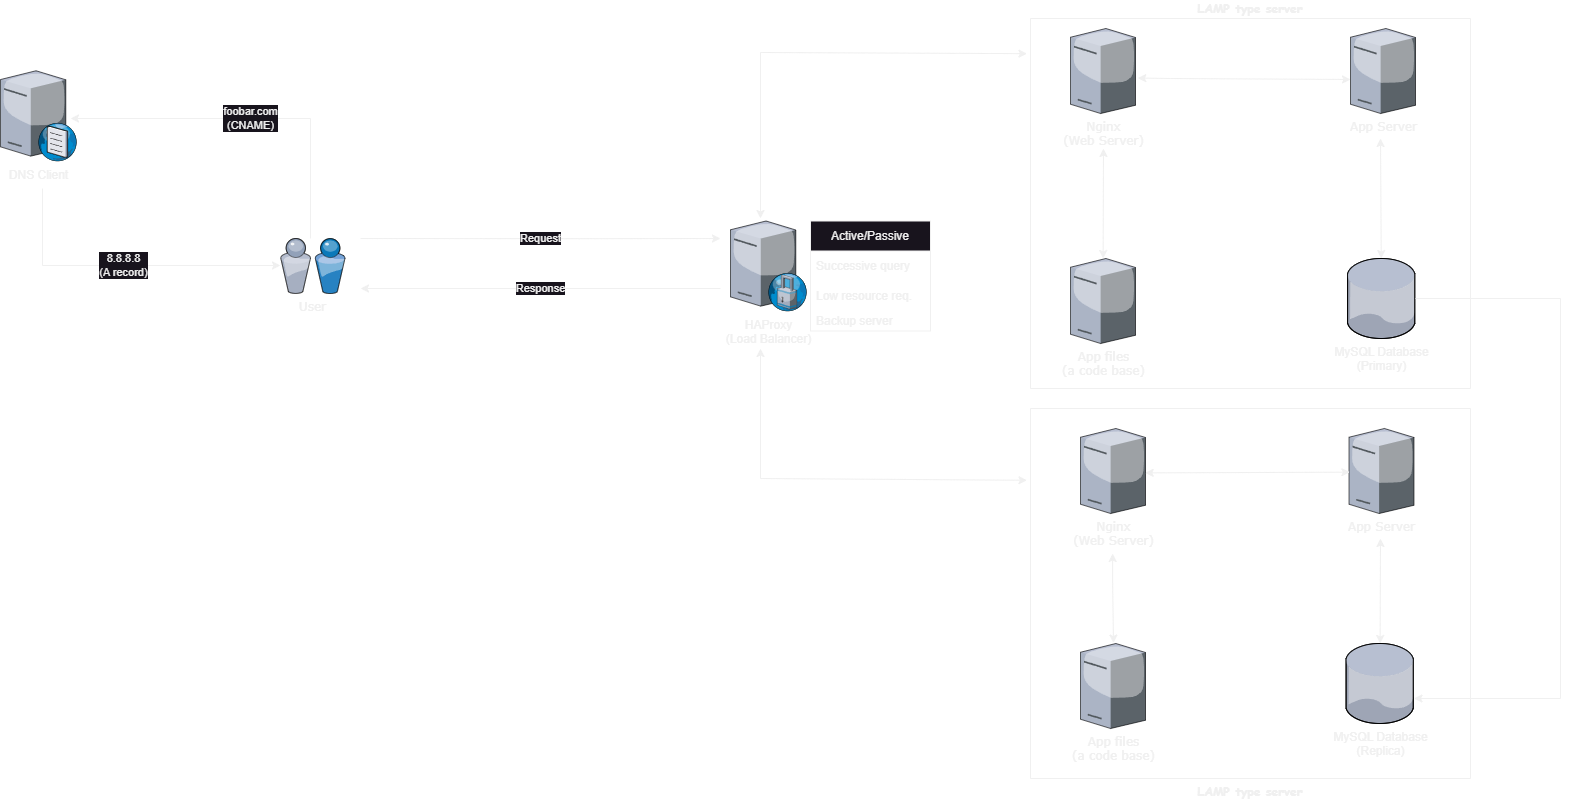

The diagram above was exported from draw.io. Its source (the exported page's mxGraphModel, read from the mxfile embedded in the PNG):
<mxGraphModel dx="1093" dy="655" grid="1" gridSize="10" guides="1" tooltips="1" connect="1" arrows="1" fold="1" page="1" pageScale="1" pageWidth="1100" pageHeight="850" background="none" math="0" shadow="0">
  <root>
    <mxCell id="0" />
    <mxCell id="1" parent="0" />
    <mxCell id="7d933b09d9755ecc-6" value="User" style="verticalLabelPosition=bottom;aspect=fixed;html=1;verticalAlign=top;strokeColor=none;shape=mxgraph.citrix.users;rounded=0;shadow=0;comic=0;fontFamily=Verdana;labelBackgroundColor=none;" parent="1" vertex="1">
      <mxGeometry x="800" y="240" width="64.5" height="55" as="geometry" />
    </mxCell>
    <mxCell id="dWwIgvvjUrcLlOmv2urn-5" value="8.8.8.8&lt;br&gt;(A record)" style="endArrow=classic;html=1;rounded=0;" parent="1" edge="1">
      <mxGeometry width="50" height="50" relative="1" as="geometry">
        <mxPoint x="562" y="190" as="sourcePoint" />
        <mxPoint x="800" y="267" as="targetPoint" />
        <Array as="points">
          <mxPoint x="562" y="267" />
        </Array>
      </mxGeometry>
    </mxCell>
    <mxCell id="dWwIgvvjUrcLlOmv2urn-6" value="foobar.com&lt;br&gt;(CNAME)" style="endArrow=classic;html=1;rounded=0;" parent="1" edge="1">
      <mxGeometry x="-0.0014" width="50" height="50" relative="1" as="geometry">
        <mxPoint x="830" y="240" as="sourcePoint" />
        <mxPoint x="590" y="120" as="targetPoint" />
        <Array as="points">
          <mxPoint x="830" y="120" />
        </Array>
        <mxPoint as="offset" />
      </mxGeometry>
    </mxCell>
    <mxCell id="dWwIgvvjUrcLlOmv2urn-7" value="Request" style="endArrow=classic;html=1;rounded=0;" parent="1" edge="1">
      <mxGeometry width="50" height="50" relative="1" as="geometry">
        <mxPoint x="880" y="240" as="sourcePoint" />
        <mxPoint x="1240" y="240" as="targetPoint" />
        <Array as="points">
          <mxPoint x="1099.02" y="240.18" />
        </Array>
        <mxPoint as="offset" />
      </mxGeometry>
    </mxCell>
    <mxCell id="dWwIgvvjUrcLlOmv2urn-8" value="Response" style="endArrow=classic;html=1;rounded=0;" parent="1" edge="1">
      <mxGeometry width="50" height="50" relative="1" as="geometry">
        <mxPoint x="1240" y="290" as="sourcePoint" />
        <mxPoint x="880" y="290" as="targetPoint" />
      </mxGeometry>
    </mxCell>
    <mxCell id="OmauF44UxenTvX7v7Rd6-22" value="LAMP type server" style="swimlane;startSize=0;fontFamily=Comic Sans MS;labelPosition=center;verticalLabelPosition=top;align=center;verticalAlign=bottom;" vertex="1" parent="1">
      <mxGeometry x="1550" y="20" width="440" height="370" as="geometry">
        <mxRectangle x="1440" y="200" width="80" height="30" as="alternateBounds" />
      </mxGeometry>
    </mxCell>
    <mxCell id="7d933b09d9755ecc-17" value="App Server" style="verticalLabelPosition=bottom;aspect=fixed;html=1;verticalAlign=top;strokeColor=none;shape=mxgraph.citrix.tower_server;rounded=0;shadow=0;comic=0;fontFamily=Verdana;labelBackgroundColor=none;" parent="OmauF44UxenTvX7v7Rd6-22" vertex="1">
      <mxGeometry x="320" y="10" width="65" height="85" as="geometry" />
    </mxCell>
    <mxCell id="7d933b09d9755ecc-38" value="Nginx&lt;br&gt;(Web Server)" style="verticalLabelPosition=bottom;aspect=fixed;html=1;verticalAlign=top;strokeColor=none;shape=mxgraph.citrix.tower_server;rounded=0;shadow=0;comic=0;fontFamily=Verdana;labelBackgroundColor=none;" parent="OmauF44UxenTvX7v7Rd6-22" vertex="1">
      <mxGeometry x="40" y="10" width="65" height="85" as="geometry" />
    </mxCell>
    <mxCell id="dWwIgvvjUrcLlOmv2urn-10" value="" style="endArrow=classic;startArrow=classic;html=1;rounded=0;exitX=1.036;exitY=0.583;exitDx=0;exitDy=0;exitPerimeter=0;" parent="OmauF44UxenTvX7v7Rd6-22" edge="1" source="7d933b09d9755ecc-38">
      <mxGeometry width="50" height="50" relative="1" as="geometry">
        <mxPoint x="110" y="61" as="sourcePoint" />
        <mxPoint x="320" y="61" as="targetPoint" />
        <Array as="points">
          <mxPoint x="140" y="60" />
        </Array>
      </mxGeometry>
    </mxCell>
    <mxCell id="OmauF44UxenTvX7v7Rd6-18" value="App files&lt;br&gt;(a code base)" style="verticalLabelPosition=bottom;aspect=fixed;html=1;verticalAlign=top;strokeColor=none;shape=mxgraph.citrix.tower_server;rounded=0;shadow=0;comic=0;fontFamily=Verdana;labelBackgroundColor=none;" vertex="1" parent="OmauF44UxenTvX7v7Rd6-22">
      <mxGeometry x="40" y="240" width="65" height="85" as="geometry" />
    </mxCell>
    <mxCell id="dWwIgvvjUrcLlOmv2urn-12" value="" style="endArrow=classic;startArrow=classic;html=1;rounded=0;" parent="OmauF44UxenTvX7v7Rd6-22" edge="1" source="OmauF44UxenTvX7v7Rd6-18">
      <mxGeometry width="50" height="50" relative="1" as="geometry">
        <mxPoint x="71.66999999999985" y="215" as="sourcePoint" />
        <mxPoint x="73" y="130" as="targetPoint" />
      </mxGeometry>
    </mxCell>
    <mxCell id="OmauF44UxenTvX7v7Rd6-20" value="MySQL Database&lt;br&gt;(Primary)" style="verticalLabelPosition=bottom;aspect=fixed;html=1;verticalAlign=top;strokeColor=none;align=center;outlineConnect=0;shape=mxgraph.citrix.database;labelBackgroundColor=none;" vertex="1" parent="OmauF44UxenTvX7v7Rd6-22">
      <mxGeometry x="317" y="240" width="68" height="80" as="geometry" />
    </mxCell>
    <mxCell id="dWwIgvvjUrcLlOmv2urn-13" value="" style="endArrow=classic;startArrow=classic;html=1;rounded=0;" parent="OmauF44UxenTvX7v7Rd6-22" edge="1" source="OmauF44UxenTvX7v7Rd6-20">
      <mxGeometry width="50" height="50" relative="1" as="geometry">
        <mxPoint x="350.1700000000001" y="225" as="sourcePoint" />
        <mxPoint x="350" y="120" as="targetPoint" />
      </mxGeometry>
    </mxCell>
    <mxCell id="OmauF44UxenTvX7v7Rd6-23" value="LAMP type server" style="swimlane;startSize=0;fontFamily=Comic Sans MS;labelPosition=center;verticalLabelPosition=bottom;align=center;verticalAlign=top;" vertex="1" parent="1">
      <mxGeometry x="1550" y="410" width="440" height="370" as="geometry">
        <mxRectangle x="1450" y="390" width="80" height="30" as="alternateBounds" />
      </mxGeometry>
    </mxCell>
    <mxCell id="OmauF44UxenTvX7v7Rd6-21" value="MySQL Database&lt;br&gt;(Replica)" style="verticalLabelPosition=bottom;aspect=fixed;html=1;verticalAlign=top;strokeColor=none;align=center;outlineConnect=0;shape=mxgraph.citrix.database;labelBackgroundColor=none;" vertex="1" parent="OmauF44UxenTvX7v7Rd6-23">
      <mxGeometry x="315.5" y="235" width="68" height="80" as="geometry" />
    </mxCell>
    <mxCell id="OmauF44UxenTvX7v7Rd6-17" value="App Server" style="verticalLabelPosition=bottom;aspect=fixed;html=1;verticalAlign=top;strokeColor=none;shape=mxgraph.citrix.tower_server;rounded=0;shadow=0;comic=0;fontFamily=Verdana;labelBackgroundColor=none;" vertex="1" parent="OmauF44UxenTvX7v7Rd6-23">
      <mxGeometry x="318.5" y="20" width="65" height="85" as="geometry" />
    </mxCell>
    <mxCell id="OmauF44UxenTvX7v7Rd6-1" value="Nginx&lt;br&gt;(Web Server)" style="verticalLabelPosition=bottom;aspect=fixed;html=1;verticalAlign=top;strokeColor=none;shape=mxgraph.citrix.tower_server;rounded=0;shadow=0;comic=0;fontFamily=Verdana;labelBackgroundColor=none;" vertex="1" parent="OmauF44UxenTvX7v7Rd6-23">
      <mxGeometry x="50" y="20" width="65" height="85" as="geometry" />
    </mxCell>
    <mxCell id="OmauF44UxenTvX7v7Rd6-19" value="App files&lt;br&gt;(a code base)" style="verticalLabelPosition=bottom;aspect=fixed;html=1;verticalAlign=top;strokeColor=none;shape=mxgraph.citrix.tower_server;rounded=0;shadow=0;comic=0;fontFamily=Verdana;labelBackgroundColor=none;" vertex="1" parent="OmauF44UxenTvX7v7Rd6-23">
      <mxGeometry x="50" y="235" width="65" height="85" as="geometry" />
    </mxCell>
    <mxCell id="OmauF44UxenTvX7v7Rd6-26" value="" style="endArrow=classic;startArrow=classic;html=1;rounded=0;exitX=0.013;exitY=0.514;exitDx=0;exitDy=0;exitPerimeter=0;entryX=0.995;entryY=0.522;entryDx=0;entryDy=0;entryPerimeter=0;" edge="1" parent="OmauF44UxenTvX7v7Rd6-23" source="OmauF44UxenTvX7v7Rd6-17" target="OmauF44UxenTvX7v7Rd6-1">
      <mxGeometry width="50" height="50" relative="1" as="geometry">
        <mxPoint x="315.5" y="61.42" as="sourcePoint" />
        <mxPoint x="110.5" y="63.57789473684208" as="targetPoint" />
      </mxGeometry>
    </mxCell>
    <mxCell id="OmauF44UxenTvX7v7Rd6-24" value="" style="endArrow=classic;startArrow=classic;html=1;rounded=0;" edge="1" parent="OmauF44UxenTvX7v7Rd6-23" target="OmauF44UxenTvX7v7Rd6-21">
      <mxGeometry width="50" height="50" relative="1" as="geometry">
        <mxPoint x="350" y="130" as="sourcePoint" />
        <mxPoint x="349.64814814814827" y="225" as="targetPoint" />
      </mxGeometry>
    </mxCell>
    <mxCell id="OmauF44UxenTvX7v7Rd6-41" value="" style="endArrow=classic;startArrow=classic;html=1;rounded=0;exitX=0.508;exitY=-0.005;exitDx=0;exitDy=0;exitPerimeter=0;" edge="1" parent="OmauF44UxenTvX7v7Rd6-23" source="OmauF44UxenTvX7v7Rd6-19">
      <mxGeometry width="50" height="50" relative="1" as="geometry">
        <mxPoint x="82.13" y="225" as="sourcePoint" />
        <mxPoint x="82.13" y="145" as="targetPoint" />
        <Array as="points">
          <mxPoint x="82.13" y="175" />
        </Array>
      </mxGeometry>
    </mxCell>
    <mxCell id="OmauF44UxenTvX7v7Rd6-28" value="HAProxy&lt;br&gt;(Load Balancer)" style="verticalLabelPosition=bottom;sketch=0;aspect=fixed;html=1;verticalAlign=top;strokeColor=none;align=center;outlineConnect=0;shape=mxgraph.citrix.proxy_server;" vertex="1" parent="1">
      <mxGeometry x="1250" y="222.5" width="76.5" height="90" as="geometry" />
    </mxCell>
    <mxCell id="OmauF44UxenTvX7v7Rd6-29" value="DNS Client" style="verticalLabelPosition=bottom;sketch=0;aspect=fixed;html=1;verticalAlign=top;strokeColor=none;align=center;outlineConnect=0;shape=mxgraph.citrix.dns_server;" vertex="1" parent="1">
      <mxGeometry x="520" y="70" width="76.5" height="92.5" as="geometry" />
    </mxCell>
    <mxCell id="OmauF44UxenTvX7v7Rd6-30" value="" style="endArrow=classic;startArrow=classic;html=1;rounded=0;entryX=-0.008;entryY=0.194;entryDx=0;entryDy=0;entryPerimeter=0;" edge="1" parent="1" target="OmauF44UxenTvX7v7Rd6-23">
      <mxGeometry width="50" height="50" relative="1" as="geometry">
        <mxPoint x="1280" y="350" as="sourcePoint" />
        <mxPoint x="1440" y="460" as="targetPoint" />
        <Array as="points">
          <mxPoint x="1280" y="480" />
        </Array>
      </mxGeometry>
    </mxCell>
    <mxCell id="OmauF44UxenTvX7v7Rd6-31" value="" style="endArrow=classic;startArrow=classic;html=1;rounded=0;entryX=-0.008;entryY=0.095;entryDx=0;entryDy=0;entryPerimeter=0;" edge="1" parent="1" target="OmauF44UxenTvX7v7Rd6-22">
      <mxGeometry width="50" height="50" relative="1" as="geometry">
        <mxPoint x="1280" y="220" as="sourcePoint" />
        <mxPoint x="1310" y="50" as="targetPoint" />
        <Array as="points">
          <mxPoint x="1280" y="54" />
        </Array>
      </mxGeometry>
    </mxCell>
    <mxCell id="OmauF44UxenTvX7v7Rd6-34" value="Active/Passive" style="swimlane;fontStyle=0;childLayout=stackLayout;horizontal=1;startSize=30;horizontalStack=0;resizeParent=1;resizeParentMax=0;resizeLast=0;collapsible=1;marginBottom=0;whiteSpace=wrap;html=1;" vertex="1" parent="1">
      <mxGeometry x="1330" y="222.5" width="120" height="110" as="geometry" />
    </mxCell>
    <mxCell id="OmauF44UxenTvX7v7Rd6-35" value="Successive query" style="text;strokeColor=none;fillColor=none;align=left;verticalAlign=middle;spacingLeft=4;spacingRight=4;overflow=hidden;points=[[0,0.5],[1,0.5]];portConstraint=eastwest;rotatable=0;whiteSpace=wrap;html=1;" vertex="1" parent="OmauF44UxenTvX7v7Rd6-34">
      <mxGeometry y="30" width="120" height="30" as="geometry" />
    </mxCell>
    <mxCell id="OmauF44UxenTvX7v7Rd6-36" value="Low resource req." style="text;strokeColor=none;fillColor=none;align=left;verticalAlign=middle;spacingLeft=4;spacingRight=4;overflow=hidden;points=[[0,0.5],[1,0.5]];portConstraint=eastwest;rotatable=0;whiteSpace=wrap;html=1;" vertex="1" parent="OmauF44UxenTvX7v7Rd6-34">
      <mxGeometry y="60" width="120" height="30" as="geometry" />
    </mxCell>
    <mxCell id="OmauF44UxenTvX7v7Rd6-37" value="Backup server" style="text;strokeColor=none;fillColor=none;align=left;verticalAlign=middle;spacingLeft=4;spacingRight=4;overflow=hidden;points=[[0,0.5],[1,0.5]];portConstraint=eastwest;rotatable=0;whiteSpace=wrap;html=1;" vertex="1" parent="OmauF44UxenTvX7v7Rd6-34">
      <mxGeometry y="90" width="120" height="20" as="geometry" />
    </mxCell>
    <mxCell id="OmauF44UxenTvX7v7Rd6-39" value="" style="edgeStyle=orthogonalEdgeStyle;rounded=0;orthogonalLoop=1;jettySize=auto;html=1;" edge="1" parent="1" source="OmauF44UxenTvX7v7Rd6-20" target="OmauF44UxenTvX7v7Rd6-21">
      <mxGeometry relative="1" as="geometry">
        <mxPoint x="2050" y="670" as="targetPoint" />
        <Array as="points">
          <mxPoint x="2080" y="300" />
          <mxPoint x="2080" y="700" />
        </Array>
      </mxGeometry>
    </mxCell>
  </root>
</mxGraphModel>